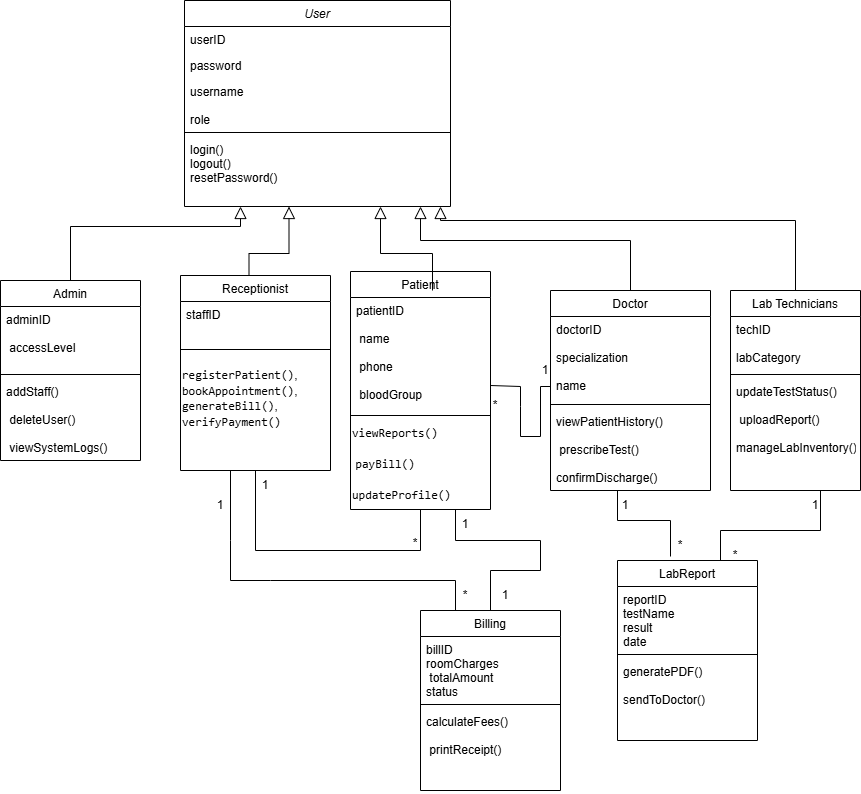

The diagram above was exported from draw.io. Its source (the exported page's mxGraphModel, read from the mxfile embedded in the PNG):
<mxGraphModel dx="879" dy="439" grid="1" gridSize="10" guides="1" tooltips="1" connect="1" arrows="1" fold="1" page="1" pageScale="1" pageWidth="827" pageHeight="1169" math="0" shadow="0">
  <root>
    <mxCell id="WIyWlLk6GJQsqaUBKTNV-0" />
    <mxCell id="WIyWlLk6GJQsqaUBKTNV-1" parent="WIyWlLk6GJQsqaUBKTNV-0" />
    <mxCell id="zkfFHV4jXpPFQw0GAbJ--0" parent="WIyWlLk6GJQsqaUBKTNV-1" style="swimlane;fontStyle=2;align=center;verticalAlign=top;childLayout=stackLayout;horizontal=1;startSize=26;horizontalStack=0;resizeParent=1;resizeLast=0;collapsible=1;marginBottom=0;rounded=0;shadow=0;strokeWidth=1;" value="User" vertex="1">
      <mxGeometry height="206" width="266" x="254" y="70" as="geometry">
        <mxRectangle height="26" width="160" x="230" y="140" as="alternateBounds" />
      </mxGeometry>
    </mxCell>
    <mxCell id="zkfFHV4jXpPFQw0GAbJ--1" parent="zkfFHV4jXpPFQw0GAbJ--0" style="text;align=left;verticalAlign=top;spacingLeft=4;spacingRight=4;overflow=hidden;rotatable=0;points=[[0,0.5],[1,0.5]];portConstraint=eastwest;" value="userID" vertex="1">
      <mxGeometry height="26" width="266" y="26" as="geometry" />
    </mxCell>
    <mxCell id="zkfFHV4jXpPFQw0GAbJ--2" parent="zkfFHV4jXpPFQw0GAbJ--0" style="text;align=left;verticalAlign=top;spacingLeft=4;spacingRight=4;overflow=hidden;rotatable=0;points=[[0,0.5],[1,0.5]];portConstraint=eastwest;rounded=0;shadow=0;html=0;" value="password" vertex="1">
      <mxGeometry height="26" width="266" y="52" as="geometry" />
    </mxCell>
    <mxCell id="zkfFHV4jXpPFQw0GAbJ--3" parent="zkfFHV4jXpPFQw0GAbJ--0" style="text;align=left;verticalAlign=top;spacingLeft=4;spacingRight=4;overflow=hidden;rotatable=0;points=[[0,0.5],[1,0.5]];portConstraint=eastwest;rounded=0;shadow=0;html=0;" value="username&#10;&#10;role" vertex="1">
      <mxGeometry height="50" width="266" y="78" as="geometry" />
    </mxCell>
    <mxCell id="zkfFHV4jXpPFQw0GAbJ--4" parent="zkfFHV4jXpPFQw0GAbJ--0" style="line;html=1;strokeWidth=1;align=left;verticalAlign=middle;spacingTop=-1;spacingLeft=3;spacingRight=3;rotatable=0;labelPosition=right;points=[];portConstraint=eastwest;" value="" vertex="1">
      <mxGeometry height="8" width="266" y="128" as="geometry" />
    </mxCell>
    <mxCell id="zkfFHV4jXpPFQw0GAbJ--5" parent="zkfFHV4jXpPFQw0GAbJ--0" style="text;align=left;verticalAlign=top;spacingLeft=4;spacingRight=4;overflow=hidden;rotatable=0;points=[[0,0.5],[1,0.5]];portConstraint=eastwest;" value="login()&#10;logout()&#10;resetPassword()" vertex="1">
      <mxGeometry height="52" width="266" y="136" as="geometry" />
    </mxCell>
    <mxCell id="zkfFHV4jXpPFQw0GAbJ--6" parent="WIyWlLk6GJQsqaUBKTNV-1" style="swimlane;fontStyle=0;align=center;verticalAlign=top;childLayout=stackLayout;horizontal=1;startSize=26;horizontalStack=0;resizeParent=1;resizeLast=0;collapsible=1;marginBottom=0;rounded=0;shadow=0;strokeWidth=1;" value="Admin" vertex="1">
      <mxGeometry height="180" width="140" x="70" y="350" as="geometry">
        <mxRectangle height="26" width="160" x="130" y="380" as="alternateBounds" />
      </mxGeometry>
    </mxCell>
    <mxCell id="zkfFHV4jXpPFQw0GAbJ--7" parent="zkfFHV4jXpPFQw0GAbJ--6" style="text;align=left;verticalAlign=top;spacingLeft=4;spacingRight=4;overflow=hidden;rotatable=0;points=[[0,0.5],[1,0.5]];portConstraint=eastwest;" value="adminID&#10;&#10; accessLevel" vertex="1">
      <mxGeometry height="64" width="140" y="26" as="geometry" />
    </mxCell>
    <mxCell id="zkfFHV4jXpPFQw0GAbJ--9" parent="zkfFHV4jXpPFQw0GAbJ--6" style="line;html=1;strokeWidth=1;align=left;verticalAlign=middle;spacingTop=-1;spacingLeft=3;spacingRight=3;rotatable=0;labelPosition=right;points=[];portConstraint=eastwest;" value="" vertex="1">
      <mxGeometry height="8" width="140" y="90" as="geometry" />
    </mxCell>
    <mxCell id="zkfFHV4jXpPFQw0GAbJ--10" parent="zkfFHV4jXpPFQw0GAbJ--6" style="text;align=left;verticalAlign=top;spacingLeft=4;spacingRight=4;overflow=hidden;rotatable=0;points=[[0,0.5],[1,0.5]];portConstraint=eastwest;fontStyle=0" value="addStaff()&#10;&#10; deleteUser()&#10;&#10; viewSystemLogs()" vertex="1">
      <mxGeometry height="82" width="140" y="98" as="geometry" />
    </mxCell>
    <mxCell id="zkfFHV4jXpPFQw0GAbJ--13" parent="WIyWlLk6GJQsqaUBKTNV-1" style="swimlane;fontStyle=0;align=center;verticalAlign=top;childLayout=stackLayout;horizontal=1;startSize=26;horizontalStack=0;resizeParent=1;resizeLast=0;collapsible=1;marginBottom=0;rounded=0;shadow=0;strokeWidth=1;" value="Patient" vertex="1">
      <mxGeometry height="238" width="140" x="420" y="341" as="geometry">
        <mxRectangle height="26" width="170" x="340" y="380" as="alternateBounds" />
      </mxGeometry>
    </mxCell>
    <mxCell id="zkfFHV4jXpPFQw0GAbJ--14" parent="zkfFHV4jXpPFQw0GAbJ--13" style="text;align=left;verticalAlign=top;spacingLeft=4;spacingRight=4;overflow=hidden;rotatable=0;points=[[0,0.5],[1,0.5]];portConstraint=eastwest;" value="patientID&#10;&#10; name&#10;&#10; phone&#10;&#10; bloodGroup" vertex="1">
      <mxGeometry height="114" width="140" y="26" as="geometry" />
    </mxCell>
    <mxCell id="zkfFHV4jXpPFQw0GAbJ--15" parent="zkfFHV4jXpPFQw0GAbJ--13" style="line;html=1;strokeWidth=1;align=left;verticalAlign=middle;spacingTop=-1;spacingLeft=3;spacingRight=3;rotatable=0;labelPosition=right;points=[];portConstraint=eastwest;" value="" vertex="1">
      <mxGeometry height="8" width="140" y="140" as="geometry" />
    </mxCell>
    <mxCell id="axYLMkszOLo24b7uTPsY-32" parent="zkfFHV4jXpPFQw0GAbJ--13" style="text;html=1;whiteSpace=wrap;strokeColor=none;fillColor=none;align=left;verticalAlign=middle;rounded=0;autosize=1;resizable=0;" value="&lt;div style=&quot;line-height: 130%;&quot;&gt;&lt;code data-path-to-node=&quot;5,6,2,0&quot; data-index-in-node=&quot;0&quot;&gt;viewReports()&lt;/code&gt;&lt;/div&gt;&lt;div style=&quot;line-height: 130%;&quot;&gt;&lt;font face=&quot;monospace&quot;&gt;&lt;br&gt;&lt;/font&gt;&lt;div&gt;&amp;nbsp;&lt;code data-path-to-node=&quot;5,6,2,0&quot; data-index-in-node=&quot;15&quot;&gt;payBill()&lt;/code&gt;&lt;/div&gt;&lt;div&gt;&lt;code data-path-to-node=&quot;5,6,2,0&quot; data-index-in-node=&quot;15&quot;&gt;&lt;br&gt;&lt;/code&gt;&lt;/div&gt;&lt;div&gt;&lt;code data-path-to-node=&quot;5,6,2,0&quot; data-index-in-node=&quot;26&quot;&gt;updateProfile()&lt;/code&gt;&lt;br&gt;&lt;/div&gt;&lt;/div&gt;" vertex="1">
      <mxGeometry height="90" width="140" y="148" as="geometry" />
    </mxCell>
    <mxCell id="zkfFHV4jXpPFQw0GAbJ--16" edge="1" parent="WIyWlLk6GJQsqaUBKTNV-1" style="endArrow=block;endSize=10;endFill=0;shadow=0;strokeWidth=1;rounded=0;curved=0;edgeStyle=elbowEdgeStyle;elbow=vertical;" value="">
      <mxGeometry relative="1" width="160" as="geometry">
        <Array as="points">
          <mxPoint x="358.5" y="323" />
        </Array>
        <mxPoint x="318.5" y="350" as="sourcePoint" />
        <mxPoint x="358.5" y="276" as="targetPoint" />
      </mxGeometry>
    </mxCell>
    <mxCell id="axYLMkszOLo24b7uTPsY-7" parent="WIyWlLk6GJQsqaUBKTNV-1" style="swimlane;fontStyle=0;align=center;verticalAlign=top;childLayout=stackLayout;horizontal=1;startSize=26;horizontalStack=0;resizeParent=1;resizeLast=0;collapsible=1;marginBottom=0;rounded=0;shadow=0;strokeWidth=1;" value="Doctor" vertex="1">
      <mxGeometry height="200" width="160" x="620" y="360" as="geometry">
        <mxRectangle height="26" width="160" x="130" y="380" as="alternateBounds" />
      </mxGeometry>
    </mxCell>
    <mxCell id="axYLMkszOLo24b7uTPsY-9" parent="axYLMkszOLo24b7uTPsY-7" style="text;align=left;verticalAlign=top;spacingLeft=4;spacingRight=4;overflow=hidden;rotatable=0;points=[[0,0.5],[1,0.5]];portConstraint=eastwest;rounded=0;shadow=0;html=0;" value="doctorID&#10;&#10;specialization&#10;&#10;name" vertex="1">
      <mxGeometry height="84" width="160" y="26" as="geometry" />
    </mxCell>
    <mxCell id="axYLMkszOLo24b7uTPsY-10" parent="axYLMkszOLo24b7uTPsY-7" style="line;html=1;strokeWidth=1;align=left;verticalAlign=middle;spacingTop=-1;spacingLeft=3;spacingRight=3;rotatable=0;labelPosition=right;points=[];portConstraint=eastwest;" value="" vertex="1">
      <mxGeometry height="8" width="160" y="110" as="geometry" />
    </mxCell>
    <mxCell id="axYLMkszOLo24b7uTPsY-11" parent="axYLMkszOLo24b7uTPsY-7" style="text;align=left;verticalAlign=top;spacingLeft=4;spacingRight=4;overflow=hidden;rotatable=0;points=[[0,0.5],[1,0.5]];portConstraint=eastwest;fontStyle=0" value="viewPatientHistory()&#10;&#10; prescribeTest()&#10;&#10;confirmDischarge()" vertex="1">
      <mxGeometry height="82" width="160" y="118" as="geometry" />
    </mxCell>
    <mxCell id="axYLMkszOLo24b7uTPsY-13" parent="WIyWlLk6GJQsqaUBKTNV-1" style="swimlane;fontStyle=0;align=center;verticalAlign=top;childLayout=stackLayout;horizontal=1;startSize=26;horizontalStack=0;resizeParent=1;resizeLast=0;collapsible=1;marginBottom=0;rounded=0;shadow=0;strokeWidth=1;" value="Lab Technicians" vertex="1">
      <mxGeometry height="200" width="130" x="800" y="360" as="geometry">
        <mxRectangle height="26" width="160" x="130" y="380" as="alternateBounds" />
      </mxGeometry>
    </mxCell>
    <mxCell id="axYLMkszOLo24b7uTPsY-14" parent="axYLMkszOLo24b7uTPsY-13" style="text;align=left;verticalAlign=top;spacingLeft=4;spacingRight=4;overflow=hidden;rotatable=0;points=[[0,0.5],[1,0.5]];portConstraint=eastwest;" value="techID&#10;&#10;labCategory" vertex="1">
      <mxGeometry height="54" width="130" y="26" as="geometry" />
    </mxCell>
    <mxCell id="axYLMkszOLo24b7uTPsY-16" parent="axYLMkszOLo24b7uTPsY-13" style="line;html=1;strokeWidth=1;align=left;verticalAlign=middle;spacingTop=-1;spacingLeft=3;spacingRight=3;rotatable=0;labelPosition=right;points=[];portConstraint=eastwest;" value="" vertex="1">
      <mxGeometry height="8" width="130" y="80" as="geometry" />
    </mxCell>
    <mxCell id="axYLMkszOLo24b7uTPsY-18" parent="axYLMkszOLo24b7uTPsY-13" style="text;align=left;verticalAlign=top;spacingLeft=4;spacingRight=4;overflow=hidden;rotatable=0;points=[[0,0.5],[1,0.5]];portConstraint=eastwest;" value="updateTestStatus()&#10;&#10; uploadReport()&#10;&#10;manageLabInventory()" vertex="1">
      <mxGeometry height="82" width="130" y="88" as="geometry" />
    </mxCell>
    <mxCell id="axYLMkszOLo24b7uTPsY-25" edge="1" parent="WIyWlLk6GJQsqaUBKTNV-1" style="endArrow=block;endSize=10;endFill=0;shadow=0;strokeWidth=1;rounded=0;curved=0;edgeStyle=elbowEdgeStyle;elbow=vertical;" value="">
      <mxGeometry relative="1" width="160" as="geometry">
        <Array as="points">
          <mxPoint x="450" y="323" />
        </Array>
        <mxPoint x="502" y="360" as="sourcePoint" />
        <mxPoint x="450" y="276" as="targetPoint" />
      </mxGeometry>
    </mxCell>
    <mxCell id="axYLMkszOLo24b7uTPsY-26" edge="1" parent="WIyWlLk6GJQsqaUBKTNV-1" style="endArrow=block;endSize=10;endFill=0;shadow=0;strokeWidth=1;rounded=0;curved=0;edgeStyle=elbowEdgeStyle;elbow=vertical;exitX=0.375;exitY=0;exitDx=0;exitDy=0;exitPerimeter=0;" value="">
      <mxGeometry relative="1" width="160" as="geometry">
        <Array as="points">
          <mxPoint x="460" y="310" />
          <mxPoint x="610" y="306" />
        </Array>
        <mxPoint x="700" y="360" as="sourcePoint" />
        <mxPoint x="490" y="276" as="targetPoint" />
      </mxGeometry>
    </mxCell>
    <mxCell id="axYLMkszOLo24b7uTPsY-27" edge="1" parent="WIyWlLk6GJQsqaUBKTNV-1" style="endArrow=block;endSize=10;endFill=0;shadow=0;strokeWidth=1;rounded=0;curved=0;edgeStyle=elbowEdgeStyle;elbow=vertical;" value="">
      <mxGeometry relative="1" width="160" as="geometry">
        <Array as="points">
          <mxPoint x="110" y="296" />
        </Array>
        <mxPoint x="140" y="350" as="sourcePoint" />
        <mxPoint x="310" y="276" as="targetPoint" />
      </mxGeometry>
    </mxCell>
    <mxCell id="axYLMkszOLo24b7uTPsY-40" parent="WIyWlLk6GJQsqaUBKTNV-1" style="swimlane;fontStyle=0;align=center;verticalAlign=top;childLayout=stackLayout;horizontal=1;startSize=26;horizontalStack=0;resizeParent=1;resizeLast=0;collapsible=1;marginBottom=0;rounded=0;shadow=0;strokeWidth=1;" value="Receptionist" vertex="1">
      <mxGeometry height="195" width="150" x="250" y="345" as="geometry">
        <mxRectangle height="26" width="170" x="340" y="380" as="alternateBounds" />
      </mxGeometry>
    </mxCell>
    <mxCell id="axYLMkszOLo24b7uTPsY-41" parent="axYLMkszOLo24b7uTPsY-40" style="text;align=left;verticalAlign=top;spacingLeft=4;spacingRight=4;overflow=hidden;rotatable=0;points=[[0,0.5],[1,0.5]];portConstraint=eastwest;" value="staffID" vertex="1">
      <mxGeometry height="44" width="150" y="26" as="geometry" />
    </mxCell>
    <mxCell id="axYLMkszOLo24b7uTPsY-42" parent="axYLMkszOLo24b7uTPsY-40" style="line;html=1;strokeWidth=1;align=left;verticalAlign=middle;spacingTop=-1;spacingLeft=3;spacingRight=3;rotatable=0;labelPosition=right;points=[];portConstraint=eastwest;" value="" vertex="1">
      <mxGeometry height="8" width="150" y="70" as="geometry" />
    </mxCell>
    <mxCell id="axYLMkszOLo24b7uTPsY-43" parent="axYLMkszOLo24b7uTPsY-40" style="text;html=1;whiteSpace=wrap;strokeColor=none;fillColor=none;align=left;verticalAlign=middle;rounded=0;autosize=1;resizable=0;" value="&lt;div style=&quot;line-height: 130%;&quot;&gt;&lt;code data-path-to-node=&quot;5,3,2,0&quot; data-index-in-node=&quot;0&quot;&gt;&lt;br&gt;&lt;/code&gt;&lt;/div&gt;&lt;div style=&quot;line-height: 130%;&quot;&gt;&lt;br&gt;&lt;/div&gt;&lt;div style=&quot;line-height: 130%;&quot;&gt;&lt;code data-path-to-node=&quot;5,3,2,0&quot; data-index-in-node=&quot;0&quot;&gt;registerPatient()&lt;/code&gt;, &lt;code data-path-to-node=&quot;5,3,2,0&quot; data-index-in-node=&quot;19&quot;&gt;bookAppointment()&lt;/code&gt;, &lt;code data-path-to-node=&quot;5,3,2,0&quot; data-index-in-node=&quot;38&quot;&gt;generateBill()&lt;/code&gt;, &lt;code data-path-to-node=&quot;5,3,2,0&quot; data-index-in-node=&quot;54&quot;&gt;verifyPayment()&lt;/code&gt;&lt;/div&gt;" vertex="1">
      <mxGeometry height="60" width="150" y="78" as="geometry" />
    </mxCell>
    <mxCell id="axYLMkszOLo24b7uTPsY-44" parent="WIyWlLk6GJQsqaUBKTNV-1" style="swimlane;fontStyle=0;align=center;verticalAlign=top;childLayout=stackLayout;horizontal=1;startSize=26;horizontalStack=0;resizeParent=1;resizeLast=0;collapsible=1;marginBottom=0;rounded=0;shadow=0;strokeWidth=1;" value="Billing" vertex="1">
      <mxGeometry height="180" width="140" x="490" y="680" as="geometry">
        <mxRectangle height="26" width="160" x="130" y="380" as="alternateBounds" />
      </mxGeometry>
    </mxCell>
    <mxCell id="axYLMkszOLo24b7uTPsY-45" parent="axYLMkszOLo24b7uTPsY-44" style="text;align=left;verticalAlign=top;spacingLeft=4;spacingRight=4;overflow=hidden;rotatable=0;points=[[0,0.5],[1,0.5]];portConstraint=eastwest;" value="billID&#10;roomCharges&#10; totalAmount&#10;status" vertex="1">
      <mxGeometry height="64" width="140" y="26" as="geometry" />
    </mxCell>
    <mxCell id="axYLMkszOLo24b7uTPsY-46" parent="axYLMkszOLo24b7uTPsY-44" style="line;html=1;strokeWidth=1;align=left;verticalAlign=middle;spacingTop=-1;spacingLeft=3;spacingRight=3;rotatable=0;labelPosition=right;points=[];portConstraint=eastwest;" value="" vertex="1">
      <mxGeometry height="8" width="140" y="90" as="geometry" />
    </mxCell>
    <mxCell id="axYLMkszOLo24b7uTPsY-47" parent="axYLMkszOLo24b7uTPsY-44" style="text;align=left;verticalAlign=top;spacingLeft=4;spacingRight=4;overflow=hidden;rotatable=0;points=[[0,0.5],[1,0.5]];portConstraint=eastwest;fontStyle=0" value="calculateFees()&#10;&#10; printReceipt()" vertex="1">
      <mxGeometry height="82" width="140" y="98" as="geometry" />
    </mxCell>
    <mxCell id="axYLMkszOLo24b7uTPsY-48" parent="WIyWlLk6GJQsqaUBKTNV-1" style="swimlane;fontStyle=0;align=center;verticalAlign=top;childLayout=stackLayout;horizontal=1;startSize=26;horizontalStack=0;resizeParent=1;resizeLast=0;collapsible=1;marginBottom=0;rounded=0;shadow=0;strokeWidth=1;" value="LabReport" vertex="1">
      <mxGeometry height="180" width="140" x="687" y="630" as="geometry">
        <mxRectangle height="26" width="160" x="130" y="380" as="alternateBounds" />
      </mxGeometry>
    </mxCell>
    <mxCell id="axYLMkszOLo24b7uTPsY-49" parent="axYLMkszOLo24b7uTPsY-48" style="text;align=left;verticalAlign=top;spacingLeft=4;spacingRight=4;overflow=hidden;rotatable=0;points=[[0,0.5],[1,0.5]];portConstraint=eastwest;" value="reportID&#10;testName&#10;result&#10;date" vertex="1">
      <mxGeometry height="64" width="140" y="26" as="geometry" />
    </mxCell>
    <mxCell id="axYLMkszOLo24b7uTPsY-50" parent="axYLMkszOLo24b7uTPsY-48" style="line;html=1;strokeWidth=1;align=left;verticalAlign=middle;spacingTop=-1;spacingLeft=3;spacingRight=3;rotatable=0;labelPosition=right;points=[];portConstraint=eastwest;" value="" vertex="1">
      <mxGeometry height="8" width="140" y="90" as="geometry" />
    </mxCell>
    <mxCell id="axYLMkszOLo24b7uTPsY-51" parent="axYLMkszOLo24b7uTPsY-48" style="text;align=left;verticalAlign=top;spacingLeft=4;spacingRight=4;overflow=hidden;rotatable=0;points=[[0,0.5],[1,0.5]];portConstraint=eastwest;fontStyle=0" value="generatePDF()&#10;&#10;sendToDoctor()" vertex="1">
      <mxGeometry height="72" width="140" y="98" as="geometry" />
    </mxCell>
    <mxCell id="axYLMkszOLo24b7uTPsY-54" parent="WIyWlLk6GJQsqaUBKTNV-1" style="text;html=1;whiteSpace=wrap;strokeColor=none;fillColor=none;align=center;verticalAlign=middle;rounded=0;autosize=1;resizable=0;" value="*" vertex="1">
      <mxGeometry height="30" width="30" x="470" y="598" as="geometry" />
    </mxCell>
    <mxCell id="axYLMkszOLo24b7uTPsY-57" parent="WIyWlLk6GJQsqaUBKTNV-1" style="text;html=1;whiteSpace=wrap;strokeColor=none;fillColor=none;align=center;verticalAlign=middle;rounded=0;autosize=1;resizable=0;" value="*" vertex="1">
      <mxGeometry height="30" width="30" x="520" y="650" as="geometry" />
    </mxCell>
    <mxCell id="axYLMkszOLo24b7uTPsY-58" edge="1" parent="WIyWlLk6GJQsqaUBKTNV-1" source="axYLMkszOLo24b7uTPsY-32" style="endArrow=none;html=1;rounded=0;entryX=0.5;entryY=1;entryDx=0;entryDy=0;" target="axYLMkszOLo24b7uTPsY-40" value="">
      <mxGeometry height="50" relative="1" width="50" as="geometry">
        <Array as="points">
          <mxPoint x="490" y="620" />
          <mxPoint x="325" y="620" />
        </Array>
        <mxPoint x="500" y="620" as="sourcePoint" />
        <mxPoint x="320" y="560" as="targetPoint" />
      </mxGeometry>
    </mxCell>
    <mxCell id="axYLMkszOLo24b7uTPsY-59" parent="WIyWlLk6GJQsqaUBKTNV-1" style="text;html=1;whiteSpace=wrap;strokeColor=none;fillColor=none;align=center;verticalAlign=middle;rounded=0;autosize=1;resizable=0;" value="1" vertex="1">
      <mxGeometry height="30" width="30" x="320" y="540" as="geometry" />
    </mxCell>
    <mxCell id="axYLMkszOLo24b7uTPsY-60" edge="1" parent="WIyWlLk6GJQsqaUBKTNV-1" source="axYLMkszOLo24b7uTPsY-44" style="endArrow=none;html=1;rounded=0;exitX=0.25;exitY=0;exitDx=0;exitDy=0;" value="">
      <mxGeometry height="50" relative="1" width="50" as="geometry">
        <Array as="points">
          <mxPoint x="525" y="650" />
          <mxPoint x="340" y="650" />
          <mxPoint x="300" y="650" />
          <mxPoint x="300" y="610" />
        </Array>
        <mxPoint x="520" y="670" as="sourcePoint" />
        <mxPoint x="300" y="540" as="targetPoint" />
      </mxGeometry>
    </mxCell>
    <mxCell id="axYLMkszOLo24b7uTPsY-62" parent="WIyWlLk6GJQsqaUBKTNV-1" style="text;html=1;whiteSpace=wrap;strokeColor=none;fillColor=none;align=center;verticalAlign=middle;rounded=0;autosize=1;resizable=0;" value="1" vertex="1">
      <mxGeometry height="30" width="30" x="275" y="560" as="geometry" />
    </mxCell>
    <mxCell id="axYLMkszOLo24b7uTPsY-64" edge="1" parent="WIyWlLk6GJQsqaUBKTNV-1" style="endArrow=none;html=1;rounded=0;" value="">
      <mxGeometry height="50" relative="1" width="50" as="geometry">
        <Array as="points">
          <mxPoint x="590" y="456" />
          <mxPoint x="590" y="476" />
          <mxPoint x="590" y="506" />
          <mxPoint x="610" y="506" />
          <mxPoint x="610" y="456" />
        </Array>
        <mxPoint x="560" y="455" as="sourcePoint" />
        <mxPoint x="620" y="456" as="targetPoint" />
      </mxGeometry>
    </mxCell>
    <mxCell id="axYLMkszOLo24b7uTPsY-65" parent="WIyWlLk6GJQsqaUBKTNV-1" style="text;html=1;whiteSpace=wrap;strokeColor=none;fillColor=none;align=center;verticalAlign=middle;rounded=0;autosize=1;resizable=0;" value="1" vertex="1">
      <mxGeometry height="30" width="30" x="600" y="425" as="geometry" />
    </mxCell>
    <mxCell id="axYLMkszOLo24b7uTPsY-66" parent="WIyWlLk6GJQsqaUBKTNV-1" style="text;html=1;whiteSpace=wrap;strokeColor=none;fillColor=none;align=center;verticalAlign=middle;rounded=0;autosize=1;resizable=0;" value="*" vertex="1">
      <mxGeometry height="30" width="30" x="550" y="460" as="geometry" />
    </mxCell>
    <mxCell id="axYLMkszOLo24b7uTPsY-70" edge="1" parent="WIyWlLk6GJQsqaUBKTNV-1" source="axYLMkszOLo24b7uTPsY-13" style="endArrow=block;endSize=10;endFill=0;shadow=0;strokeWidth=1;rounded=0;curved=0;edgeStyle=elbowEdgeStyle;elbow=vertical;exitX=0.5;exitY=0;exitDx=0;exitDy=0;" value="">
      <mxGeometry relative="1" width="160" as="geometry">
        <Array as="points">
          <mxPoint x="690" y="290" />
          <mxPoint x="780" y="312" />
        </Array>
        <mxPoint x="870" y="350" as="sourcePoint" />
        <mxPoint x="510" y="276" as="targetPoint" />
      </mxGeometry>
    </mxCell>
    <mxCell id="axYLMkszOLo24b7uTPsY-71" edge="1" parent="WIyWlLk6GJQsqaUBKTNV-1" style="endArrow=none;html=1;rounded=0;" value="">
      <mxGeometry height="50" relative="1" width="50" as="geometry">
        <Array as="points">
          <mxPoint x="740" y="590" />
          <mxPoint x="687" y="590" />
        </Array>
        <mxPoint x="740" y="626" as="sourcePoint" />
        <mxPoint x="687" y="560" as="targetPoint" />
      </mxGeometry>
    </mxCell>
    <mxCell id="axYLMkszOLo24b7uTPsY-72" edge="1" parent="WIyWlLk6GJQsqaUBKTNV-1" style="endArrow=none;html=1;rounded=0;" value="">
      <mxGeometry height="50" relative="1" width="50" as="geometry">
        <Array as="points">
          <mxPoint x="790" y="600" />
          <mxPoint x="890" y="600" />
        </Array>
        <mxPoint x="790" y="630" as="sourcePoint" />
        <mxPoint x="890" y="560" as="targetPoint" />
      </mxGeometry>
    </mxCell>
    <mxCell id="axYLMkszOLo24b7uTPsY-73" parent="WIyWlLk6GJQsqaUBKTNV-1" style="text;html=1;whiteSpace=wrap;strokeColor=none;fillColor=none;align=center;verticalAlign=middle;rounded=0;autosize=1;resizable=0;" value="1" vertex="1">
      <mxGeometry height="30" width="30" x="680" y="560" as="geometry" />
    </mxCell>
    <mxCell id="axYLMkszOLo24b7uTPsY-74" parent="WIyWlLk6GJQsqaUBKTNV-1" style="text;html=1;whiteSpace=wrap;strokeColor=none;fillColor=none;align=center;verticalAlign=middle;rounded=0;autosize=1;resizable=0;" value="*" vertex="1">
      <mxGeometry height="30" width="30" x="735" y="600" as="geometry" />
    </mxCell>
    <mxCell id="axYLMkszOLo24b7uTPsY-75" parent="WIyWlLk6GJQsqaUBKTNV-1" style="text;html=1;whiteSpace=wrap;strokeColor=none;fillColor=none;align=center;verticalAlign=middle;rounded=0;autosize=1;resizable=0;" value="*" vertex="1">
      <mxGeometry height="30" width="30" x="790" y="610" as="geometry" />
    </mxCell>
    <mxCell id="axYLMkszOLo24b7uTPsY-76" parent="WIyWlLk6GJQsqaUBKTNV-1" style="text;html=1;whiteSpace=wrap;strokeColor=none;fillColor=none;align=center;verticalAlign=middle;rounded=0;autosize=1;resizable=0;" value="1" vertex="1">
      <mxGeometry height="30" width="30" x="870" y="560" as="geometry" />
    </mxCell>
    <mxCell id="axYLMkszOLo24b7uTPsY-77" edge="1" parent="WIyWlLk6GJQsqaUBKTNV-1" source="axYLMkszOLo24b7uTPsY-44" style="endArrow=none;html=1;rounded=0;exitX=0.5;exitY=0;exitDx=0;exitDy=0;entryX=0.75;entryY=1;entryDx=0;entryDy=0;" target="axYLMkszOLo24b7uTPsY-32" value="">
      <mxGeometry height="50" relative="1" width="50" as="geometry">
        <Array as="points">
          <mxPoint x="560" y="640" />
          <mxPoint x="610" y="640" />
          <mxPoint x="610" y="610" />
          <mxPoint x="525" y="610" />
        </Array>
        <mxPoint x="600" y="650" as="sourcePoint" />
        <mxPoint x="650" y="600" as="targetPoint" />
      </mxGeometry>
    </mxCell>
    <mxCell id="axYLMkszOLo24b7uTPsY-78" parent="WIyWlLk6GJQsqaUBKTNV-1" style="text;html=1;whiteSpace=wrap;strokeColor=none;fillColor=none;align=center;verticalAlign=middle;rounded=0;autosize=1;resizable=0;" value="1" vertex="1">
      <mxGeometry height="30" width="30" x="520" y="579" as="geometry" />
    </mxCell>
    <mxCell id="axYLMkszOLo24b7uTPsY-79" parent="WIyWlLk6GJQsqaUBKTNV-1" style="text;html=1;whiteSpace=wrap;strokeColor=none;fillColor=none;align=center;verticalAlign=middle;rounded=0;autosize=1;resizable=0;" value="1" vertex="1">
      <mxGeometry height="30" width="30" x="560" y="650" as="geometry" />
    </mxCell>
  </root>
</mxGraphModel>